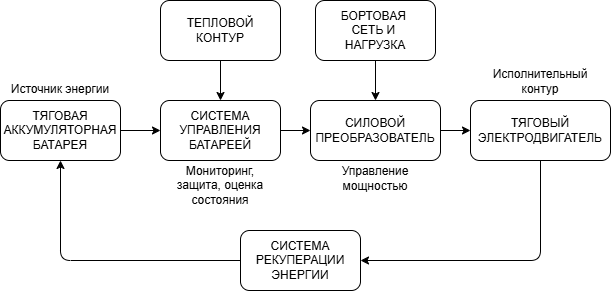

The diagram above was exported from draw.io. Its source (the exported page's mxGraphModel, read from the mxfile embedded in the PNG):
<mxGraphModel dx="642" dy="676" grid="1" gridSize="10" guides="1" tooltips="1" connect="1" arrows="1" fold="1" page="1" pageScale="1" pageWidth="1169" pageHeight="827" math="0" shadow="0">
  <root>
    <mxCell id="0" />
    <mxCell id="1" parent="0" />
    <mxCell id="VGK0bqJuvdofryYPIAZx-15" edge="1" parent="1" source="VGK0bqJuvdofryYPIAZx-1" style="edgeStyle=orthogonalEdgeStyle;rounded=0;orthogonalLoop=1;jettySize=auto;html=1;entryX=0;entryY=0.5;entryDx=0;entryDy=0;" target="VGK0bqJuvdofryYPIAZx-3">
      <mxGeometry relative="1" as="geometry" />
    </mxCell>
    <mxCell id="VGK0bqJuvdofryYPIAZx-1" parent="1" style="rounded=1;whiteSpace=wrap;html=1;" value="СИСТЕМА УПРАВЛЕНИЯ БАТАРЕЕЙ" vertex="1">
      <mxGeometry height="60" width="120" x="500" y="400" as="geometry" />
    </mxCell>
    <mxCell id="VGK0bqJuvdofryYPIAZx-16" edge="1" parent="1" source="VGK0bqJuvdofryYPIAZx-2" style="edgeStyle=orthogonalEdgeStyle;rounded=0;orthogonalLoop=1;jettySize=auto;html=1;entryX=0;entryY=0.5;entryDx=0;entryDy=0;" target="VGK0bqJuvdofryYPIAZx-1">
      <mxGeometry relative="1" as="geometry" />
    </mxCell>
    <mxCell id="VGK0bqJuvdofryYPIAZx-2" parent="1" style="rounded=1;whiteSpace=wrap;html=1;" value="ТЯГОВАЯ АККУМУЛЯТОРНАЯ БАТАРЕЯ" vertex="1">
      <mxGeometry height="60" width="120" x="340" y="400" as="geometry" />
    </mxCell>
    <mxCell id="VGK0bqJuvdofryYPIAZx-14" edge="1" parent="1" source="VGK0bqJuvdofryYPIAZx-3" style="edgeStyle=orthogonalEdgeStyle;rounded=0;orthogonalLoop=1;jettySize=auto;html=1;entryX=0;entryY=0.5;entryDx=0;entryDy=0;" target="VGK0bqJuvdofryYPIAZx-4">
      <mxGeometry relative="1" as="geometry" />
    </mxCell>
    <mxCell id="VGK0bqJuvdofryYPIAZx-3" parent="1" style="rounded=1;whiteSpace=wrap;html=1;" value="СИЛОВОЙ ПРЕОБРАЗОВАТЕЛЬ" vertex="1">
      <mxGeometry height="60" width="130" x="650" y="400" as="geometry" />
    </mxCell>
    <mxCell id="Dyjyoi_6Snm4hYf5sNif-1" edge="1" parent="1" source="VGK0bqJuvdofryYPIAZx-4" style="edgeStyle=orthogonalEdgeStyle;rounded=1;orthogonalLoop=1;jettySize=auto;html=1;entryX=1;entryY=0.5;entryDx=0;entryDy=0;curved=0;" target="VGK0bqJuvdofryYPIAZx-5">
      <mxGeometry relative="1" as="geometry">
        <Array as="points">
          <mxPoint x="880" y="560" />
        </Array>
      </mxGeometry>
    </mxCell>
    <mxCell id="VGK0bqJuvdofryYPIAZx-4" parent="1" style="rounded=1;whiteSpace=wrap;html=1;" value="ТЯГОВЫЙ ЭЛЕКТРОДВИГАТЕЛЬ" vertex="1">
      <mxGeometry height="60" width="140" x="810" y="400" as="geometry" />
    </mxCell>
    <mxCell id="VGK0bqJuvdofryYPIAZx-17" edge="1" parent="1" source="VGK0bqJuvdofryYPIAZx-5" style="edgeStyle=orthogonalEdgeStyle;rounded=1;orthogonalLoop=1;jettySize=auto;html=1;entryX=0.5;entryY=1;entryDx=0;entryDy=0;curved=0;" target="VGK0bqJuvdofryYPIAZx-2">
      <mxGeometry relative="1" as="geometry" />
    </mxCell>
    <mxCell id="VGK0bqJuvdofryYPIAZx-5" parent="1" style="rounded=1;whiteSpace=wrap;html=1;" value="СИСТЕМА РЕКУПЕРАЦИИ ЭНЕРГИИ" vertex="1">
      <mxGeometry height="60" width="120" x="580" y="530" as="geometry" />
    </mxCell>
    <mxCell id="VGK0bqJuvdofryYPIAZx-12" edge="1" parent="1" source="VGK0bqJuvdofryYPIAZx-6" style="edgeStyle=orthogonalEdgeStyle;rounded=0;orthogonalLoop=1;jettySize=auto;html=1;entryX=0.5;entryY=0;entryDx=0;entryDy=0;" target="VGK0bqJuvdofryYPIAZx-1">
      <mxGeometry relative="1" as="geometry" />
    </mxCell>
    <mxCell id="VGK0bqJuvdofryYPIAZx-6" parent="1" style="rounded=1;whiteSpace=wrap;html=1;" value="ТЕПЛОВОЙ&lt;div&gt;КОНТУР&lt;/div&gt;" vertex="1">
      <mxGeometry height="60" width="120" x="500" y="300" as="geometry" />
    </mxCell>
    <mxCell id="VGK0bqJuvdofryYPIAZx-13" edge="1" parent="1" source="VGK0bqJuvdofryYPIAZx-7" style="edgeStyle=orthogonalEdgeStyle;rounded=0;orthogonalLoop=1;jettySize=auto;html=1;entryX=0.5;entryY=0;entryDx=0;entryDy=0;" target="VGK0bqJuvdofryYPIAZx-3">
      <mxGeometry relative="1" as="geometry" />
    </mxCell>
    <mxCell id="VGK0bqJuvdofryYPIAZx-7" parent="1" style="rounded=1;whiteSpace=wrap;html=1;" value="БОРТОВАЯ&amp;nbsp;&lt;div&gt;СЕТЬ И&amp;nbsp;&lt;/div&gt;&lt;div&gt;НАГРУЗКА&lt;/div&gt;" vertex="1">
      <mxGeometry height="60" width="120" x="655" y="300" as="geometry" />
    </mxCell>
    <mxCell id="VGK0bqJuvdofryYPIAZx-8" parent="1" style="text;html=1;whiteSpace=wrap;strokeColor=none;fillColor=none;align=center;verticalAlign=middle;rounded=0;" value="Источник энергии" vertex="1">
      <mxGeometry height="30" width="120" x="340" y="374" as="geometry" />
    </mxCell>
    <mxCell id="VGK0bqJuvdofryYPIAZx-9" parent="1" style="text;html=1;whiteSpace=wrap;strokeColor=none;fillColor=none;align=center;verticalAlign=middle;rounded=0;" value="Мониторинг, защита, оценка состояния" vertex="1">
      <mxGeometry height="30" width="110" x="505" y="470" as="geometry" />
    </mxCell>
    <mxCell id="VGK0bqJuvdofryYPIAZx-10" parent="1" style="text;html=1;whiteSpace=wrap;strokeColor=none;fillColor=none;align=center;verticalAlign=middle;rounded=0;" value="Управление мощностью" vertex="1">
      <mxGeometry height="30" width="127.5" x="651.25" y="463" as="geometry" />
    </mxCell>
    <mxCell id="VGK0bqJuvdofryYPIAZx-11" parent="1" style="text;html=1;whiteSpace=wrap;strokeColor=none;fillColor=none;align=center;verticalAlign=middle;rounded=0;" value="Исполнительный контур" vertex="1">
      <mxGeometry height="30" width="127.5" x="816.25" y="366" as="geometry" />
    </mxCell>
  </root>
</mxGraphModel>